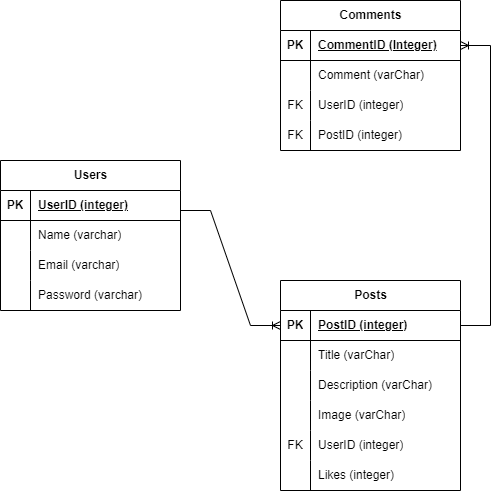

The diagram above was exported from draw.io. Its source (the exported page's mxGraphModel, read from the mxfile embedded in the PNG):
<mxGraphModel dx="1674" dy="790" grid="1" gridSize="10" guides="1" tooltips="1" connect="1" arrows="1" fold="1" page="1" pageScale="1" pageWidth="827" pageHeight="1169" math="0" shadow="0">
  <root>
    <mxCell id="WIyWlLk6GJQsqaUBKTNV-0" />
    <mxCell id="WIyWlLk6GJQsqaUBKTNV-1" parent="WIyWlLk6GJQsqaUBKTNV-0" />
    <mxCell id="5vPQPzo1lqolxERXr2IK-1" value="Users" style="shape=table;startSize=30;container=1;collapsible=1;childLayout=tableLayout;fixedRows=1;rowLines=0;fontStyle=1;align=center;resizeLast=1;html=1;" vertex="1" parent="WIyWlLk6GJQsqaUBKTNV-1">
      <mxGeometry x="30" y="330" width="180" height="150" as="geometry" />
    </mxCell>
    <mxCell id="5vPQPzo1lqolxERXr2IK-2" value="" style="shape=tableRow;horizontal=0;startSize=0;swimlaneHead=0;swimlaneBody=0;fillColor=none;collapsible=0;dropTarget=0;points=[[0,0.5],[1,0.5]];portConstraint=eastwest;top=0;left=0;right=0;bottom=1;" vertex="1" parent="5vPQPzo1lqolxERXr2IK-1">
      <mxGeometry y="30" width="180" height="30" as="geometry" />
    </mxCell>
    <mxCell id="5vPQPzo1lqolxERXr2IK-3" value="PK" style="shape=partialRectangle;connectable=0;fillColor=none;top=0;left=0;bottom=0;right=0;fontStyle=1;overflow=hidden;whiteSpace=wrap;html=1;" vertex="1" parent="5vPQPzo1lqolxERXr2IK-2">
      <mxGeometry width="30" height="30" as="geometry">
        <mxRectangle width="30" height="30" as="alternateBounds" />
      </mxGeometry>
    </mxCell>
    <mxCell id="5vPQPzo1lqolxERXr2IK-4" value="UserID (integer)" style="shape=partialRectangle;connectable=0;fillColor=none;top=0;left=0;bottom=0;right=0;align=left;spacingLeft=6;fontStyle=5;overflow=hidden;whiteSpace=wrap;html=1;" vertex="1" parent="5vPQPzo1lqolxERXr2IK-2">
      <mxGeometry x="30" width="150" height="30" as="geometry">
        <mxRectangle width="150" height="30" as="alternateBounds" />
      </mxGeometry>
    </mxCell>
    <mxCell id="5vPQPzo1lqolxERXr2IK-5" value="" style="shape=tableRow;horizontal=0;startSize=0;swimlaneHead=0;swimlaneBody=0;fillColor=none;collapsible=0;dropTarget=0;points=[[0,0.5],[1,0.5]];portConstraint=eastwest;top=0;left=0;right=0;bottom=0;" vertex="1" parent="5vPQPzo1lqolxERXr2IK-1">
      <mxGeometry y="60" width="180" height="30" as="geometry" />
    </mxCell>
    <mxCell id="5vPQPzo1lqolxERXr2IK-6" value="" style="shape=partialRectangle;connectable=0;fillColor=none;top=0;left=0;bottom=0;right=0;editable=1;overflow=hidden;whiteSpace=wrap;html=1;" vertex="1" parent="5vPQPzo1lqolxERXr2IK-5">
      <mxGeometry width="30" height="30" as="geometry">
        <mxRectangle width="30" height="30" as="alternateBounds" />
      </mxGeometry>
    </mxCell>
    <mxCell id="5vPQPzo1lqolxERXr2IK-7" value="Name (varchar)" style="shape=partialRectangle;connectable=0;fillColor=none;top=0;left=0;bottom=0;right=0;align=left;spacingLeft=6;overflow=hidden;whiteSpace=wrap;html=1;" vertex="1" parent="5vPQPzo1lqolxERXr2IK-5">
      <mxGeometry x="30" width="150" height="30" as="geometry">
        <mxRectangle width="150" height="30" as="alternateBounds" />
      </mxGeometry>
    </mxCell>
    <mxCell id="5vPQPzo1lqolxERXr2IK-8" value="" style="shape=tableRow;horizontal=0;startSize=0;swimlaneHead=0;swimlaneBody=0;fillColor=none;collapsible=0;dropTarget=0;points=[[0,0.5],[1,0.5]];portConstraint=eastwest;top=0;left=0;right=0;bottom=0;" vertex="1" parent="5vPQPzo1lqolxERXr2IK-1">
      <mxGeometry y="90" width="180" height="30" as="geometry" />
    </mxCell>
    <mxCell id="5vPQPzo1lqolxERXr2IK-9" value="" style="shape=partialRectangle;connectable=0;fillColor=none;top=0;left=0;bottom=0;right=0;editable=1;overflow=hidden;whiteSpace=wrap;html=1;" vertex="1" parent="5vPQPzo1lqolxERXr2IK-8">
      <mxGeometry width="30" height="30" as="geometry">
        <mxRectangle width="30" height="30" as="alternateBounds" />
      </mxGeometry>
    </mxCell>
    <mxCell id="5vPQPzo1lqolxERXr2IK-10" value="Email (varchar)" style="shape=partialRectangle;connectable=0;fillColor=none;top=0;left=0;bottom=0;right=0;align=left;spacingLeft=6;overflow=hidden;whiteSpace=wrap;html=1;" vertex="1" parent="5vPQPzo1lqolxERXr2IK-8">
      <mxGeometry x="30" width="150" height="30" as="geometry">
        <mxRectangle width="150" height="30" as="alternateBounds" />
      </mxGeometry>
    </mxCell>
    <mxCell id="5vPQPzo1lqolxERXr2IK-11" value="" style="shape=tableRow;horizontal=0;startSize=0;swimlaneHead=0;swimlaneBody=0;fillColor=none;collapsible=0;dropTarget=0;points=[[0,0.5],[1,0.5]];portConstraint=eastwest;top=0;left=0;right=0;bottom=0;" vertex="1" parent="5vPQPzo1lqolxERXr2IK-1">
      <mxGeometry y="120" width="180" height="30" as="geometry" />
    </mxCell>
    <mxCell id="5vPQPzo1lqolxERXr2IK-12" value="" style="shape=partialRectangle;connectable=0;fillColor=none;top=0;left=0;bottom=0;right=0;editable=1;overflow=hidden;whiteSpace=wrap;html=1;" vertex="1" parent="5vPQPzo1lqolxERXr2IK-11">
      <mxGeometry width="30" height="30" as="geometry">
        <mxRectangle width="30" height="30" as="alternateBounds" />
      </mxGeometry>
    </mxCell>
    <mxCell id="5vPQPzo1lqolxERXr2IK-13" value="Password (varchar)" style="shape=partialRectangle;connectable=0;fillColor=none;top=0;left=0;bottom=0;right=0;align=left;spacingLeft=6;overflow=hidden;whiteSpace=wrap;html=1;" vertex="1" parent="5vPQPzo1lqolxERXr2IK-11">
      <mxGeometry x="30" width="150" height="30" as="geometry">
        <mxRectangle width="150" height="30" as="alternateBounds" />
      </mxGeometry>
    </mxCell>
    <mxCell id="5vPQPzo1lqolxERXr2IK-14" value="Comments" style="shape=table;startSize=30;container=1;collapsible=1;childLayout=tableLayout;fixedRows=1;rowLines=0;fontStyle=1;align=center;resizeLast=1;html=1;" vertex="1" parent="WIyWlLk6GJQsqaUBKTNV-1">
      <mxGeometry x="310" y="170" width="180" height="150" as="geometry" />
    </mxCell>
    <mxCell id="5vPQPzo1lqolxERXr2IK-15" value="" style="shape=tableRow;horizontal=0;startSize=0;swimlaneHead=0;swimlaneBody=0;fillColor=none;collapsible=0;dropTarget=0;points=[[0,0.5],[1,0.5]];portConstraint=eastwest;top=0;left=0;right=0;bottom=1;" vertex="1" parent="5vPQPzo1lqolxERXr2IK-14">
      <mxGeometry y="30" width="180" height="30" as="geometry" />
    </mxCell>
    <mxCell id="5vPQPzo1lqolxERXr2IK-16" value="PK" style="shape=partialRectangle;connectable=0;fillColor=none;top=0;left=0;bottom=0;right=0;fontStyle=1;overflow=hidden;whiteSpace=wrap;html=1;" vertex="1" parent="5vPQPzo1lqolxERXr2IK-15">
      <mxGeometry width="30" height="30" as="geometry">
        <mxRectangle width="30" height="30" as="alternateBounds" />
      </mxGeometry>
    </mxCell>
    <mxCell id="5vPQPzo1lqolxERXr2IK-17" value="CommentID (Integer)" style="shape=partialRectangle;connectable=0;fillColor=none;top=0;left=0;bottom=0;right=0;align=left;spacingLeft=6;fontStyle=5;overflow=hidden;whiteSpace=wrap;html=1;" vertex="1" parent="5vPQPzo1lqolxERXr2IK-15">
      <mxGeometry x="30" width="150" height="30" as="geometry">
        <mxRectangle width="150" height="30" as="alternateBounds" />
      </mxGeometry>
    </mxCell>
    <mxCell id="5vPQPzo1lqolxERXr2IK-18" value="" style="shape=tableRow;horizontal=0;startSize=0;swimlaneHead=0;swimlaneBody=0;fillColor=none;collapsible=0;dropTarget=0;points=[[0,0.5],[1,0.5]];portConstraint=eastwest;top=0;left=0;right=0;bottom=0;" vertex="1" parent="5vPQPzo1lqolxERXr2IK-14">
      <mxGeometry y="60" width="180" height="30" as="geometry" />
    </mxCell>
    <mxCell id="5vPQPzo1lqolxERXr2IK-19" value="" style="shape=partialRectangle;connectable=0;fillColor=none;top=0;left=0;bottom=0;right=0;editable=1;overflow=hidden;whiteSpace=wrap;html=1;" vertex="1" parent="5vPQPzo1lqolxERXr2IK-18">
      <mxGeometry width="30" height="30" as="geometry">
        <mxRectangle width="30" height="30" as="alternateBounds" />
      </mxGeometry>
    </mxCell>
    <mxCell id="5vPQPzo1lqolxERXr2IK-20" value="Comment (varChar)" style="shape=partialRectangle;connectable=0;fillColor=none;top=0;left=0;bottom=0;right=0;align=left;spacingLeft=6;overflow=hidden;whiteSpace=wrap;html=1;" vertex="1" parent="5vPQPzo1lqolxERXr2IK-18">
      <mxGeometry x="30" width="150" height="30" as="geometry">
        <mxRectangle width="150" height="30" as="alternateBounds" />
      </mxGeometry>
    </mxCell>
    <mxCell id="5vPQPzo1lqolxERXr2IK-21" value="" style="shape=tableRow;horizontal=0;startSize=0;swimlaneHead=0;swimlaneBody=0;fillColor=none;collapsible=0;dropTarget=0;points=[[0,0.5],[1,0.5]];portConstraint=eastwest;top=0;left=0;right=0;bottom=0;" vertex="1" parent="5vPQPzo1lqolxERXr2IK-14">
      <mxGeometry y="90" width="180" height="30" as="geometry" />
    </mxCell>
    <mxCell id="5vPQPzo1lqolxERXr2IK-22" value="FK" style="shape=partialRectangle;connectable=0;fillColor=none;top=0;left=0;bottom=0;right=0;editable=1;overflow=hidden;whiteSpace=wrap;html=1;" vertex="1" parent="5vPQPzo1lqolxERXr2IK-21">
      <mxGeometry width="30" height="30" as="geometry">
        <mxRectangle width="30" height="30" as="alternateBounds" />
      </mxGeometry>
    </mxCell>
    <mxCell id="5vPQPzo1lqolxERXr2IK-23" value="UserID (integer)" style="shape=partialRectangle;connectable=0;fillColor=none;top=0;left=0;bottom=0;right=0;align=left;spacingLeft=6;overflow=hidden;whiteSpace=wrap;html=1;" vertex="1" parent="5vPQPzo1lqolxERXr2IK-21">
      <mxGeometry x="30" width="150" height="30" as="geometry">
        <mxRectangle width="150" height="30" as="alternateBounds" />
      </mxGeometry>
    </mxCell>
    <mxCell id="5vPQPzo1lqolxERXr2IK-24" value="" style="shape=tableRow;horizontal=0;startSize=0;swimlaneHead=0;swimlaneBody=0;fillColor=none;collapsible=0;dropTarget=0;points=[[0,0.5],[1,0.5]];portConstraint=eastwest;top=0;left=0;right=0;bottom=0;" vertex="1" parent="5vPQPzo1lqolxERXr2IK-14">
      <mxGeometry y="120" width="180" height="30" as="geometry" />
    </mxCell>
    <mxCell id="5vPQPzo1lqolxERXr2IK-25" value="FK" style="shape=partialRectangle;connectable=0;fillColor=none;top=0;left=0;bottom=0;right=0;editable=1;overflow=hidden;whiteSpace=wrap;html=1;" vertex="1" parent="5vPQPzo1lqolxERXr2IK-24">
      <mxGeometry width="30" height="30" as="geometry">
        <mxRectangle width="30" height="30" as="alternateBounds" />
      </mxGeometry>
    </mxCell>
    <mxCell id="5vPQPzo1lqolxERXr2IK-26" value="PostID (integer)" style="shape=partialRectangle;connectable=0;fillColor=none;top=0;left=0;bottom=0;right=0;align=left;spacingLeft=6;overflow=hidden;whiteSpace=wrap;html=1;" vertex="1" parent="5vPQPzo1lqolxERXr2IK-24">
      <mxGeometry x="30" width="150" height="30" as="geometry">
        <mxRectangle width="150" height="30" as="alternateBounds" />
      </mxGeometry>
    </mxCell>
    <mxCell id="5vPQPzo1lqolxERXr2IK-40" value="Posts" style="shape=table;startSize=30;container=1;collapsible=1;childLayout=tableLayout;fixedRows=1;rowLines=0;fontStyle=1;align=center;resizeLast=1;html=1;" vertex="1" parent="WIyWlLk6GJQsqaUBKTNV-1">
      <mxGeometry x="310" y="450" width="180" height="210" as="geometry">
        <mxRectangle x="324" y="540" width="70" height="30" as="alternateBounds" />
      </mxGeometry>
    </mxCell>
    <mxCell id="5vPQPzo1lqolxERXr2IK-41" value="" style="shape=tableRow;horizontal=0;startSize=0;swimlaneHead=0;swimlaneBody=0;fillColor=none;collapsible=0;dropTarget=0;points=[[0,0.5],[1,0.5]];portConstraint=eastwest;top=0;left=0;right=0;bottom=1;" vertex="1" parent="5vPQPzo1lqolxERXr2IK-40">
      <mxGeometry y="30" width="180" height="30" as="geometry" />
    </mxCell>
    <mxCell id="5vPQPzo1lqolxERXr2IK-42" value="PK" style="shape=partialRectangle;connectable=0;fillColor=none;top=0;left=0;bottom=0;right=0;fontStyle=1;overflow=hidden;whiteSpace=wrap;html=1;" vertex="1" parent="5vPQPzo1lqolxERXr2IK-41">
      <mxGeometry width="30" height="30" as="geometry">
        <mxRectangle width="30" height="30" as="alternateBounds" />
      </mxGeometry>
    </mxCell>
    <mxCell id="5vPQPzo1lqolxERXr2IK-43" value="PostID (integer)" style="shape=partialRectangle;connectable=0;fillColor=none;top=0;left=0;bottom=0;right=0;align=left;spacingLeft=6;fontStyle=5;overflow=hidden;whiteSpace=wrap;html=1;" vertex="1" parent="5vPQPzo1lqolxERXr2IK-41">
      <mxGeometry x="30" width="150" height="30" as="geometry">
        <mxRectangle width="150" height="30" as="alternateBounds" />
      </mxGeometry>
    </mxCell>
    <mxCell id="5vPQPzo1lqolxERXr2IK-44" value="" style="shape=tableRow;horizontal=0;startSize=0;swimlaneHead=0;swimlaneBody=0;fillColor=none;collapsible=0;dropTarget=0;points=[[0,0.5],[1,0.5]];portConstraint=eastwest;top=0;left=0;right=0;bottom=0;" vertex="1" parent="5vPQPzo1lqolxERXr2IK-40">
      <mxGeometry y="60" width="180" height="30" as="geometry" />
    </mxCell>
    <mxCell id="5vPQPzo1lqolxERXr2IK-45" value="" style="shape=partialRectangle;connectable=0;fillColor=none;top=0;left=0;bottom=0;right=0;editable=1;overflow=hidden;whiteSpace=wrap;html=1;" vertex="1" parent="5vPQPzo1lqolxERXr2IK-44">
      <mxGeometry width="30" height="30" as="geometry">
        <mxRectangle width="30" height="30" as="alternateBounds" />
      </mxGeometry>
    </mxCell>
    <mxCell id="5vPQPzo1lqolxERXr2IK-46" value="Title (varChar)" style="shape=partialRectangle;connectable=0;fillColor=none;top=0;left=0;bottom=0;right=0;align=left;spacingLeft=6;overflow=hidden;whiteSpace=wrap;html=1;" vertex="1" parent="5vPQPzo1lqolxERXr2IK-44">
      <mxGeometry x="30" width="150" height="30" as="geometry">
        <mxRectangle width="150" height="30" as="alternateBounds" />
      </mxGeometry>
    </mxCell>
    <mxCell id="5vPQPzo1lqolxERXr2IK-47" value="" style="shape=tableRow;horizontal=0;startSize=0;swimlaneHead=0;swimlaneBody=0;fillColor=none;collapsible=0;dropTarget=0;points=[[0,0.5],[1,0.5]];portConstraint=eastwest;top=0;left=0;right=0;bottom=0;" vertex="1" parent="5vPQPzo1lqolxERXr2IK-40">
      <mxGeometry y="90" width="180" height="30" as="geometry" />
    </mxCell>
    <mxCell id="5vPQPzo1lqolxERXr2IK-48" value="" style="shape=partialRectangle;connectable=0;fillColor=none;top=0;left=0;bottom=0;right=0;editable=1;overflow=hidden;whiteSpace=wrap;html=1;" vertex="1" parent="5vPQPzo1lqolxERXr2IK-47">
      <mxGeometry width="30" height="30" as="geometry">
        <mxRectangle width="30" height="30" as="alternateBounds" />
      </mxGeometry>
    </mxCell>
    <mxCell id="5vPQPzo1lqolxERXr2IK-49" value="Description (varChar)" style="shape=partialRectangle;connectable=0;fillColor=none;top=0;left=0;bottom=0;right=0;align=left;spacingLeft=6;overflow=hidden;whiteSpace=wrap;html=1;" vertex="1" parent="5vPQPzo1lqolxERXr2IK-47">
      <mxGeometry x="30" width="150" height="30" as="geometry">
        <mxRectangle width="150" height="30" as="alternateBounds" />
      </mxGeometry>
    </mxCell>
    <mxCell id="5vPQPzo1lqolxERXr2IK-50" value="" style="shape=tableRow;horizontal=0;startSize=0;swimlaneHead=0;swimlaneBody=0;fillColor=none;collapsible=0;dropTarget=0;points=[[0,0.5],[1,0.5]];portConstraint=eastwest;top=0;left=0;right=0;bottom=0;" vertex="1" parent="5vPQPzo1lqolxERXr2IK-40">
      <mxGeometry y="120" width="180" height="30" as="geometry" />
    </mxCell>
    <mxCell id="5vPQPzo1lqolxERXr2IK-51" value="" style="shape=partialRectangle;connectable=0;fillColor=none;top=0;left=0;bottom=0;right=0;editable=1;overflow=hidden;whiteSpace=wrap;html=1;" vertex="1" parent="5vPQPzo1lqolxERXr2IK-50">
      <mxGeometry width="30" height="30" as="geometry">
        <mxRectangle width="30" height="30" as="alternateBounds" />
      </mxGeometry>
    </mxCell>
    <mxCell id="5vPQPzo1lqolxERXr2IK-52" value="Image (varChar)" style="shape=partialRectangle;connectable=0;fillColor=none;top=0;left=0;bottom=0;right=0;align=left;spacingLeft=6;overflow=hidden;whiteSpace=wrap;html=1;" vertex="1" parent="5vPQPzo1lqolxERXr2IK-50">
      <mxGeometry x="30" width="150" height="30" as="geometry">
        <mxRectangle width="150" height="30" as="alternateBounds" />
      </mxGeometry>
    </mxCell>
    <mxCell id="5vPQPzo1lqolxERXr2IK-55" value="" style="shape=tableRow;horizontal=0;startSize=0;swimlaneHead=0;swimlaneBody=0;fillColor=none;collapsible=0;dropTarget=0;points=[[0,0.5],[1,0.5]];portConstraint=eastwest;top=0;left=0;right=0;bottom=0;" vertex="1" parent="5vPQPzo1lqolxERXr2IK-40">
      <mxGeometry y="150" width="180" height="30" as="geometry" />
    </mxCell>
    <mxCell id="5vPQPzo1lqolxERXr2IK-56" value="FK" style="shape=partialRectangle;connectable=0;fillColor=none;top=0;left=0;bottom=0;right=0;editable=1;overflow=hidden;whiteSpace=wrap;html=1;" vertex="1" parent="5vPQPzo1lqolxERXr2IK-55">
      <mxGeometry width="30" height="30" as="geometry">
        <mxRectangle width="30" height="30" as="alternateBounds" />
      </mxGeometry>
    </mxCell>
    <mxCell id="5vPQPzo1lqolxERXr2IK-57" value="UserID (integer)" style="shape=partialRectangle;connectable=0;fillColor=none;top=0;left=0;bottom=0;right=0;align=left;spacingLeft=6;overflow=hidden;whiteSpace=wrap;html=1;" vertex="1" parent="5vPQPzo1lqolxERXr2IK-55">
      <mxGeometry x="30" width="150" height="30" as="geometry">
        <mxRectangle width="150" height="30" as="alternateBounds" />
      </mxGeometry>
    </mxCell>
    <mxCell id="5vPQPzo1lqolxERXr2IK-58" value="" style="shape=tableRow;horizontal=0;startSize=0;swimlaneHead=0;swimlaneBody=0;fillColor=none;collapsible=0;dropTarget=0;points=[[0,0.5],[1,0.5]];portConstraint=eastwest;top=0;left=0;right=0;bottom=0;" vertex="1" parent="5vPQPzo1lqolxERXr2IK-40">
      <mxGeometry y="180" width="180" height="30" as="geometry" />
    </mxCell>
    <mxCell id="5vPQPzo1lqolxERXr2IK-59" value="" style="shape=partialRectangle;connectable=0;fillColor=none;top=0;left=0;bottom=0;right=0;editable=1;overflow=hidden;whiteSpace=wrap;html=1;" vertex="1" parent="5vPQPzo1lqolxERXr2IK-58">
      <mxGeometry width="30" height="30" as="geometry">
        <mxRectangle width="30" height="30" as="alternateBounds" />
      </mxGeometry>
    </mxCell>
    <mxCell id="5vPQPzo1lqolxERXr2IK-60" value="Likes (integer)" style="shape=partialRectangle;connectable=0;fillColor=none;top=0;left=0;bottom=0;right=0;align=left;spacingLeft=6;overflow=hidden;whiteSpace=wrap;html=1;" vertex="1" parent="5vPQPzo1lqolxERXr2IK-58">
      <mxGeometry x="30" width="150" height="30" as="geometry">
        <mxRectangle width="150" height="30" as="alternateBounds" />
      </mxGeometry>
    </mxCell>
    <mxCell id="5vPQPzo1lqolxERXr2IK-68" value="" style="edgeStyle=entityRelationEdgeStyle;fontSize=12;html=1;endArrow=ERoneToMany;rounded=0;entryX=0;entryY=0.5;entryDx=0;entryDy=0;" edge="1" parent="WIyWlLk6GJQsqaUBKTNV-1" target="5vPQPzo1lqolxERXr2IK-41">
      <mxGeometry width="100" height="100" relative="1" as="geometry">
        <mxPoint x="210" y="380" as="sourcePoint" />
        <mxPoint x="310" y="280" as="targetPoint" />
      </mxGeometry>
    </mxCell>
    <mxCell id="5vPQPzo1lqolxERXr2IK-69" value="" style="edgeStyle=entityRelationEdgeStyle;fontSize=12;html=1;endArrow=ERoneToMany;rounded=0;exitX=1;exitY=0.5;exitDx=0;exitDy=0;entryX=1;entryY=0.5;entryDx=0;entryDy=0;" edge="1" parent="WIyWlLk6GJQsqaUBKTNV-1" source="5vPQPzo1lqolxERXr2IK-41" target="5vPQPzo1lqolxERXr2IK-15">
      <mxGeometry width="100" height="100" relative="1" as="geometry">
        <mxPoint x="490" y="210" as="sourcePoint" />
        <mxPoint x="580" y="390" as="targetPoint" />
      </mxGeometry>
    </mxCell>
  </root>
</mxGraphModel>